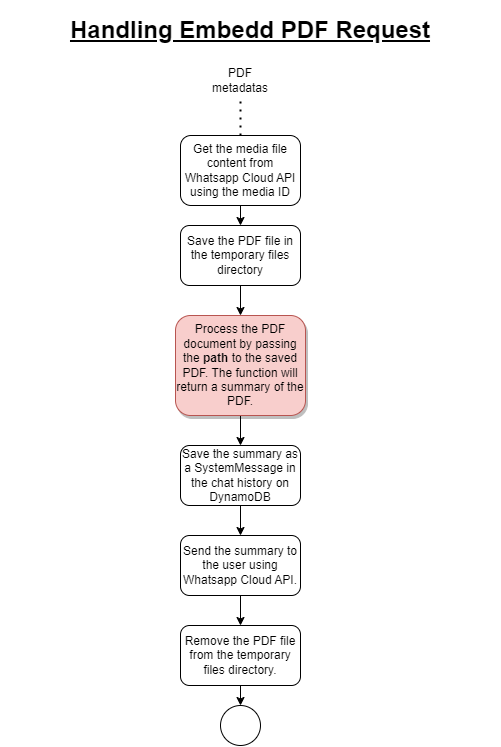

The diagram above was exported from draw.io. Its source (the exported page's mxGraphModel, read from the mxfile embedded in the PNG):
<mxGraphModel dx="934" dy="7094" grid="1" gridSize="10" guides="1" tooltips="1" connect="1" arrows="1" fold="1" page="1" pageScale="1" pageWidth="2339" pageHeight="3300" math="0" shadow="0">
  <root>
    <mxCell id="WIyWlLk6GJQsqaUBKTNV-0" />
    <mxCell id="WIyWlLk6GJQsqaUBKTNV-1" parent="WIyWlLk6GJQsqaUBKTNV-0" />
    <mxCell id="xJOXvgBcExufeUF1zppf-1" value="&lt;h1&gt;&lt;u&gt;Handling Embedd PDF Request&lt;/u&gt;&lt;/h1&gt;" style="text;html=1;strokeColor=none;fillColor=none;align=center;verticalAlign=middle;whiteSpace=wrap;rounded=0;" vertex="1" parent="WIyWlLk6GJQsqaUBKTNV-1">
      <mxGeometry x="220" y="-6580" width="500" height="30" as="geometry" />
    </mxCell>
    <mxCell id="xJOXvgBcExufeUF1zppf-11" style="edgeStyle=orthogonalEdgeStyle;rounded=0;orthogonalLoop=1;jettySize=auto;html=1;exitX=0.5;exitY=1;exitDx=0;exitDy=0;entryX=0.5;entryY=0;entryDx=0;entryDy=0;" edge="1" parent="WIyWlLk6GJQsqaUBKTNV-1" source="xJOXvgBcExufeUF1zppf-7" target="xJOXvgBcExufeUF1zppf-10">
      <mxGeometry relative="1" as="geometry" />
    </mxCell>
    <mxCell id="xJOXvgBcExufeUF1zppf-7" value="Get the media file content from Whatsapp Cloud API using the media ID" style="rounded=1;whiteSpace=wrap;html=1;" vertex="1" parent="WIyWlLk6GJQsqaUBKTNV-1">
      <mxGeometry x="400" y="-6460" width="120" height="70" as="geometry" />
    </mxCell>
    <mxCell id="xJOXvgBcExufeUF1zppf-8" value="PDF metadatas" style="text;html=1;strokeColor=none;fillColor=none;align=center;verticalAlign=middle;whiteSpace=wrap;rounded=0;" vertex="1" parent="WIyWlLk6GJQsqaUBKTNV-1">
      <mxGeometry x="430" y="-6530" width="60" height="30" as="geometry" />
    </mxCell>
    <mxCell id="xJOXvgBcExufeUF1zppf-13" style="edgeStyle=orthogonalEdgeStyle;rounded=0;orthogonalLoop=1;jettySize=auto;html=1;exitX=0.5;exitY=1;exitDx=0;exitDy=0;entryX=0.5;entryY=0;entryDx=0;entryDy=0;" edge="1" parent="WIyWlLk6GJQsqaUBKTNV-1" source="xJOXvgBcExufeUF1zppf-10" target="xJOXvgBcExufeUF1zppf-12">
      <mxGeometry relative="1" as="geometry" />
    </mxCell>
    <mxCell id="xJOXvgBcExufeUF1zppf-10" value="Save the PDF file in the temporary files directory" style="rounded=1;whiteSpace=wrap;html=1;" vertex="1" parent="WIyWlLk6GJQsqaUBKTNV-1">
      <mxGeometry x="400" y="-6370" width="120" height="60" as="geometry" />
    </mxCell>
    <mxCell id="xJOXvgBcExufeUF1zppf-16" style="edgeStyle=orthogonalEdgeStyle;rounded=0;orthogonalLoop=1;jettySize=auto;html=1;exitX=0.5;exitY=1;exitDx=0;exitDy=0;entryX=0.5;entryY=0;entryDx=0;entryDy=0;" edge="1" parent="WIyWlLk6GJQsqaUBKTNV-1" source="xJOXvgBcExufeUF1zppf-12" target="xJOXvgBcExufeUF1zppf-15">
      <mxGeometry relative="1" as="geometry" />
    </mxCell>
    <mxCell id="xJOXvgBcExufeUF1zppf-12" value="Process the PDF document by passing the &lt;b&gt;path &lt;/b&gt;to the saved PDF. The function will return a summary of the PDF." style="rounded=1;whiteSpace=wrap;html=1;fillColor=#f8cecc;strokeColor=#b85450;shadow=1;" vertex="1" parent="WIyWlLk6GJQsqaUBKTNV-1">
      <mxGeometry x="395" y="-6280" width="130" height="100" as="geometry" />
    </mxCell>
    <mxCell id="xJOXvgBcExufeUF1zppf-14" value="" style="endArrow=none;dashed=1;html=1;dashPattern=1 3;strokeWidth=2;rounded=0;exitX=0.5;exitY=0;exitDx=0;exitDy=0;" edge="1" parent="WIyWlLk6GJQsqaUBKTNV-1" source="xJOXvgBcExufeUF1zppf-7">
      <mxGeometry width="50" height="50" relative="1" as="geometry">
        <mxPoint x="410" y="-6450" as="sourcePoint" />
        <mxPoint x="460" y="-6500" as="targetPoint" />
      </mxGeometry>
    </mxCell>
    <mxCell id="xJOXvgBcExufeUF1zppf-18" style="edgeStyle=orthogonalEdgeStyle;rounded=0;orthogonalLoop=1;jettySize=auto;html=1;exitX=0.5;exitY=1;exitDx=0;exitDy=0;entryX=0.5;entryY=0;entryDx=0;entryDy=0;" edge="1" parent="WIyWlLk6GJQsqaUBKTNV-1" source="xJOXvgBcExufeUF1zppf-15" target="xJOXvgBcExufeUF1zppf-17">
      <mxGeometry relative="1" as="geometry" />
    </mxCell>
    <mxCell id="xJOXvgBcExufeUF1zppf-15" value="Save the summary as a SystemMessage in the chat history on DynamoDB" style="rounded=1;whiteSpace=wrap;html=1;" vertex="1" parent="WIyWlLk6GJQsqaUBKTNV-1">
      <mxGeometry x="400" y="-6150" width="120" height="60" as="geometry" />
    </mxCell>
    <mxCell id="xJOXvgBcExufeUF1zppf-20" style="edgeStyle=orthogonalEdgeStyle;rounded=0;orthogonalLoop=1;jettySize=auto;html=1;exitX=0.5;exitY=1;exitDx=0;exitDy=0;entryX=0.5;entryY=0;entryDx=0;entryDy=0;" edge="1" parent="WIyWlLk6GJQsqaUBKTNV-1" source="xJOXvgBcExufeUF1zppf-17">
      <mxGeometry relative="1" as="geometry">
        <mxPoint x="459.9999999999998" y="-5970" as="targetPoint" />
      </mxGeometry>
    </mxCell>
    <mxCell id="xJOXvgBcExufeUF1zppf-17" value="Send the summary to the user using Whatsapp Cloud API." style="rounded=1;whiteSpace=wrap;html=1;" vertex="1" parent="WIyWlLk6GJQsqaUBKTNV-1">
      <mxGeometry x="400" y="-6060" width="120" height="60" as="geometry" />
    </mxCell>
    <mxCell id="xJOXvgBcExufeUF1zppf-23" style="edgeStyle=orthogonalEdgeStyle;rounded=0;orthogonalLoop=1;jettySize=auto;html=1;exitX=0.5;exitY=1;exitDx=0;exitDy=0;entryX=0.5;entryY=0;entryDx=0;entryDy=0;" edge="1" parent="WIyWlLk6GJQsqaUBKTNV-1" source="xJOXvgBcExufeUF1zppf-21" target="xJOXvgBcExufeUF1zppf-22">
      <mxGeometry relative="1" as="geometry" />
    </mxCell>
    <mxCell id="xJOXvgBcExufeUF1zppf-21" value="Remove the PDF file from the temporary files directory." style="rounded=1;whiteSpace=wrap;html=1;" vertex="1" parent="WIyWlLk6GJQsqaUBKTNV-1">
      <mxGeometry x="400" y="-5970" width="120" height="60" as="geometry" />
    </mxCell>
    <mxCell id="xJOXvgBcExufeUF1zppf-22" value="" style="ellipse;whiteSpace=wrap;html=1;aspect=fixed;" vertex="1" parent="WIyWlLk6GJQsqaUBKTNV-1">
      <mxGeometry x="440" y="-5890" width="40" height="40" as="geometry" />
    </mxCell>
  </root>
</mxGraphModel>